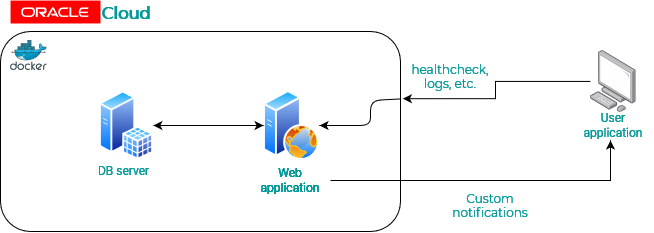

The diagram above was exported from draw.io. Its source (the exported page's mxGraphModel, read from the mxfile embedded in the PNG):
<mxGraphModel dx="1070" dy="636" grid="1" gridSize="10" guides="1" tooltips="1" connect="1" arrows="1" fold="1" page="1" pageScale="1" pageWidth="3000" pageHeight="3000" math="0" shadow="0">
  <root>
    <mxCell id="0" />
    <mxCell id="1" parent="0" />
    <mxCell id="rQlwYhTG2cuhzH1qAN_g-7" value="" style="rounded=1;whiteSpace=wrap;html=1;fontFamily=Montserrat;fontSource=https%3A%2F%2Ffonts.googleapis.com%2Fcss%3Ffamily%3DMontserrat;fillColor=none;" vertex="1" parent="1">
      <mxGeometry x="230.00000000000003" y="201" width="400" height="200" as="geometry" />
    </mxCell>
    <mxCell id="rQlwYhTG2cuhzH1qAN_g-1" value="" style="aspect=fixed;perimeter=ellipsePerimeter;html=1;align=center;shadow=0;dashed=0;spacingTop=3;image;image=img/lib/active_directory/web_server.svg;" vertex="1" parent="1">
      <mxGeometry x="493.04999999999995" y="260" width="56" height="70" as="geometry" />
    </mxCell>
    <mxCell id="rQlwYhTG2cuhzH1qAN_g-2" value="" style="aspect=fixed;perimeter=ellipsePerimeter;html=1;align=center;shadow=0;dashed=0;spacingTop=3;image;image=img/lib/active_directory/sql_server.svg;" vertex="1" parent="1">
      <mxGeometry x="328.95000000000005" y="260" width="53.9" height="70" as="geometry" />
    </mxCell>
    <mxCell id="rQlwYhTG2cuhzH1qAN_g-3" value="" style="aspect=fixed;html=1;points=[];align=center;image;fontSize=12;image=img/lib/mscae/Docker.svg;" vertex="1" parent="1">
      <mxGeometry x="240" y="210" width="36.59" height="30" as="geometry" />
    </mxCell>
    <mxCell id="rQlwYhTG2cuhzH1qAN_g-4" value="&lt;font color=&quot;#009999&quot;&gt;Web application&lt;/font&gt;" style="text;html=1;strokeColor=none;fillColor=none;align=center;verticalAlign=middle;whiteSpace=wrap;rounded=0;fontFamily=Roboto;fontSource=https%3A%2F%2Ffonts.googleapis.com%2Fcss%3Ffamily%3DRoboto;" vertex="1" parent="1">
      <mxGeometry x="480" y="340" width="80" height="20" as="geometry" />
    </mxCell>
    <mxCell id="rQlwYhTG2cuhzH1qAN_g-6" value="&lt;font color=&quot;#009999&quot;&gt;DB server&lt;/font&gt;" style="text;html=1;strokeColor=none;fillColor=none;align=center;verticalAlign=middle;whiteSpace=wrap;rounded=0;fontFamily=Roboto;fontSource=https%3A%2F%2Ffonts.googleapis.com%2Fcss%3Ffamily%3DRoboto;" vertex="1" parent="1">
      <mxGeometry x="310.00000000000006" y="330" width="86.95" height="20" as="geometry" />
    </mxCell>
    <mxCell id="rQlwYhTG2cuhzH1qAN_g-9" value="" style="dashed=0;outlineConnect=0;html=1;align=center;labelPosition=center;verticalLabelPosition=bottom;verticalAlign=top;shape=mxgraph.weblogos.oracle;fillColor=#FF0000;strokeColor=none;fontFamily=Montserrat;fontSource=https%3A%2F%2Ffonts.googleapis.com%2Fcss%3Ffamily%3DMontserrat;" vertex="1" parent="1">
      <mxGeometry x="240" y="170" width="90" height="23" as="geometry" />
    </mxCell>
    <mxCell id="rQlwYhTG2cuhzH1qAN_g-10" value="&lt;font size=&quot;1&quot;&gt;&lt;b style=&quot;font-size: 16px&quot;&gt;Cloud&lt;/b&gt;&lt;/font&gt;" style="text;html=1;strokeColor=none;fillColor=none;align=center;verticalAlign=middle;whiteSpace=wrap;rounded=0;fontFamily=Montserrat;fontSource=https%3A%2F%2Ffonts.googleapis.com%2Fcss%3Ffamily%3DMontserrat;fontColor=#009999;" vertex="1" parent="1">
      <mxGeometry x="335.9" y="173" width="40" height="20" as="geometry" />
    </mxCell>
    <mxCell id="rQlwYhTG2cuhzH1qAN_g-11" value="" style="endArrow=classic;startArrow=classic;html=1;fontFamily=Montserrat;fontSource=https%3A%2F%2Ffonts.googleapis.com%2Fcss%3Ffamily%3DMontserrat;entryX=0;entryY=0.5;entryDx=0;entryDy=0;exitX=1;exitY=0.5;exitDx=0;exitDy=0;" edge="1" parent="1" source="rQlwYhTG2cuhzH1qAN_g-2" target="rQlwYhTG2cuhzH1qAN_g-1">
      <mxGeometry width="50" height="50" relative="1" as="geometry">
        <mxPoint x="420" y="310" as="sourcePoint" />
        <mxPoint x="470" y="260" as="targetPoint" />
      </mxGeometry>
    </mxCell>
    <mxCell id="rQlwYhTG2cuhzH1qAN_g-18" style="edgeStyle=orthogonalEdgeStyle;rounded=0;orthogonalLoop=1;jettySize=auto;html=1;entryX=1.006;entryY=0.336;entryDx=0;entryDy=0;entryPerimeter=0;fontFamily=Montserrat;fontSource=https%3A%2F%2Ffonts.googleapis.com%2Fcss%3Ffamily%3DMontserrat;fontColor=#009999;" edge="1" parent="1" source="rQlwYhTG2cuhzH1qAN_g-15" target="rQlwYhTG2cuhzH1qAN_g-7">
      <mxGeometry relative="1" as="geometry" />
    </mxCell>
    <mxCell id="rQlwYhTG2cuhzH1qAN_g-15" value="" style="points=[];aspect=fixed;html=1;align=center;shadow=0;dashed=0;image;image=img/lib/allied_telesis/computer_and_terminals/Personal_Computer.svg;fillColor=none;fontFamily=Montserrat;fontSource=https%3A%2F%2Ffonts.googleapis.com%2Fcss%3Ffamily%3DMontserrat;fontColor=#009999;" vertex="1" parent="1">
      <mxGeometry x="820" y="220" width="45.6" height="61.800000000000004" as="geometry" />
    </mxCell>
    <mxCell id="rQlwYhTG2cuhzH1qAN_g-23" style="edgeStyle=orthogonalEdgeStyle;rounded=0;orthogonalLoop=1;jettySize=auto;html=1;fontFamily=Montserrat;fontSource=https%3A%2F%2Ffonts.googleapis.com%2Fcss%3Ffamily%3DMontserrat;fontColor=#009999;" edge="1" parent="1" source="rQlwYhTG2cuhzH1qAN_g-16">
      <mxGeometry relative="1" as="geometry">
        <mxPoint x="840" y="310.0000000000001" as="targetPoint" />
      </mxGeometry>
    </mxCell>
    <mxCell id="rQlwYhTG2cuhzH1qAN_g-16" value="&lt;font color=&quot;#009999&quot;&gt;Web application&lt;/font&gt;" style="text;html=1;strokeColor=none;fillColor=none;align=center;verticalAlign=middle;whiteSpace=wrap;rounded=0;fontFamily=Roboto;fontSource=https%3A%2F%2Ffonts.googleapis.com%2Fcss%3Ffamily%3DRoboto;" vertex="1" parent="1">
      <mxGeometry x="480" y="340" width="80" height="20" as="geometry" />
    </mxCell>
    <mxCell id="rQlwYhTG2cuhzH1qAN_g-17" value="&lt;font color=&quot;#009999&quot;&gt;User application&lt;br&gt;&lt;/font&gt;" style="text;html=1;strokeColor=none;fillColor=none;align=center;verticalAlign=middle;whiteSpace=wrap;rounded=0;fontFamily=Roboto;fontSource=https%3A%2F%2Ffonts.googleapis.com%2Fcss%3Ffamily%3DRoboto;" vertex="1" parent="1">
      <mxGeometry x="802.8000000000001" y="285" width="80" height="20" as="geometry" />
    </mxCell>
    <mxCell id="rQlwYhTG2cuhzH1qAN_g-21" value="" style="endArrow=classic;html=1;fontFamily=Montserrat;fontSource=https%3A%2F%2Ffonts.googleapis.com%2Fcss%3Ffamily%3DMontserrat;fontColor=#009999;entryX=1;entryY=0.5;entryDx=0;entryDy=0;exitX=1.002;exitY=0.337;exitDx=0;exitDy=0;exitPerimeter=0;" edge="1" parent="1" source="rQlwYhTG2cuhzH1qAN_g-7" target="rQlwYhTG2cuhzH1qAN_g-1">
      <mxGeometry width="50" height="50" relative="1" as="geometry">
        <mxPoint x="770" y="330" as="sourcePoint" />
        <mxPoint x="660" y="290" as="targetPoint" />
        <Array as="points">
          <mxPoint x="600" y="270" />
          <mxPoint x="600" y="295" />
        </Array>
      </mxGeometry>
    </mxCell>
    <mxCell id="rQlwYhTG2cuhzH1qAN_g-22" value="healthcheck, logs, etc." style="text;html=1;strokeColor=none;fillColor=none;align=center;verticalAlign=middle;whiteSpace=wrap;rounded=0;fontFamily=Montserrat;fontSource=https%3A%2F%2Ffonts.googleapis.com%2Fcss%3Ffamily%3DMontserrat;fontColor=#009999;" vertex="1" parent="1">
      <mxGeometry x="640" y="231" width="80" height="29" as="geometry" />
    </mxCell>
    <mxCell id="rQlwYhTG2cuhzH1qAN_g-24" value="Custom notifications" style="text;html=1;strokeColor=none;fillColor=none;align=center;verticalAlign=middle;whiteSpace=wrap;rounded=0;fontFamily=Montserrat;fontSource=https%3A%2F%2Ffonts.googleapis.com%2Fcss%3Ffamily%3DMontserrat;fontColor=#009999;" vertex="1" parent="1">
      <mxGeometry x="680" y="360" width="80" height="29" as="geometry" />
    </mxCell>
  </root>
</mxGraphModel>